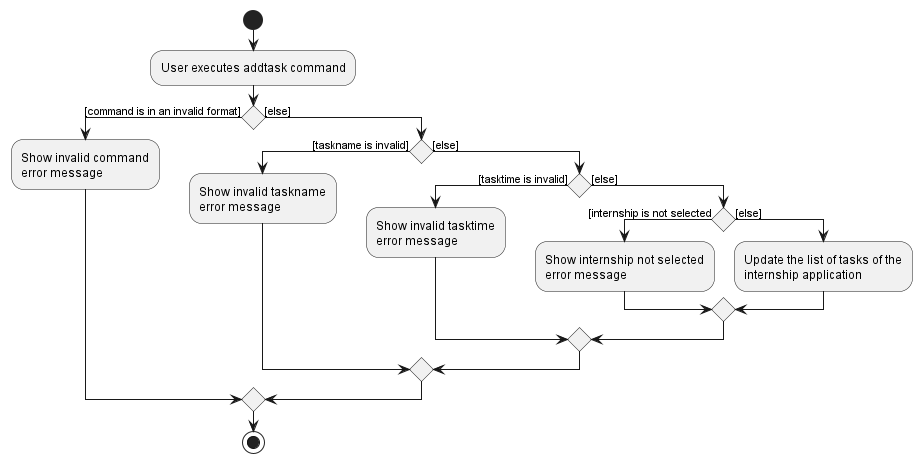

The diagram above was rendered by PlantUML. Its source (embedded in the PNG):
@startuml
start
:User executes addtask command;

'Since the beta syntax does not support placing the condition outside the
'diamond we place it as the true branch instead.

if () then ([command is in an invalid format])
    :Show invalid command
    error message;

else ([else])
    if () then ([taskname is invalid])
    :Show invalid taskname
    error message;

    else ([else])
        if () then ([tasktime is invalid])
        :Show invalid tasktime
        error message;

        else ([else])
            if () then ([internship is not selected)
            :Show internship not selected
            error message;

            else ([else])
            :Update the list of tasks of the
            internship application;
            endif
        endif
    endif
endif
stop
@enduml